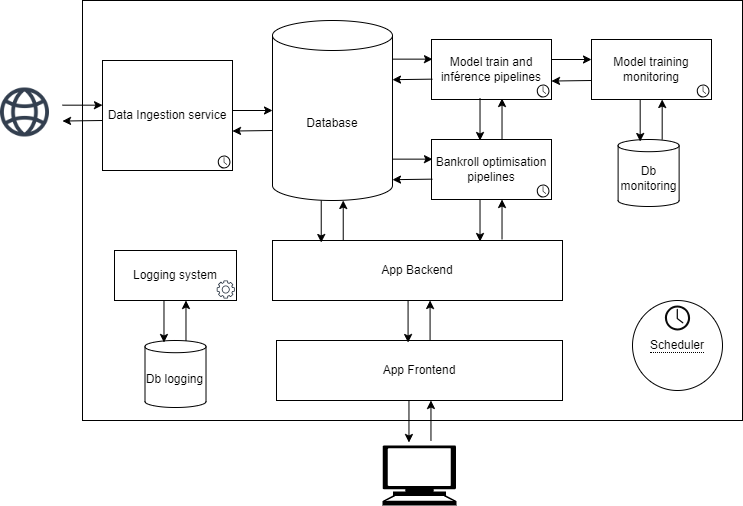

The diagram above was exported from draw.io. Its source (the exported page's mxGraphModel, read from the mxfile embedded in the PNG):
<mxGraphModel dx="1318" dy="707" grid="1" gridSize="10" guides="1" tooltips="1" connect="1" arrows="1" fold="1" page="1" pageScale="1" pageWidth="827" pageHeight="1169" math="0" shadow="0">
  <root>
    <mxCell id="0" />
    <mxCell id="1" parent="0" />
    <mxCell id="XQQU0D10g1ZF3UgEuzNr-1" value="" style="rounded=0;whiteSpace=wrap;html=1;" vertex="1" parent="1">
      <mxGeometry x="100" y="110" width="660" height="420" as="geometry" />
    </mxCell>
    <mxCell id="XQQU0D10g1ZF3UgEuzNr-2" value="Database" style="shape=cylinder3;whiteSpace=wrap;html=1;boundedLbl=1;backgroundOutline=1;size=15;" vertex="1" parent="1">
      <mxGeometry x="290" y="130" width="120" height="180" as="geometry" />
    </mxCell>
    <mxCell id="XQQU0D10g1ZF3UgEuzNr-3" value="Data Ingestion service" style="rounded=0;whiteSpace=wrap;html=1;" vertex="1" parent="1">
      <mxGeometry x="120" y="170" width="130" height="110" as="geometry" />
    </mxCell>
    <mxCell id="XQQU0D10g1ZF3UgEuzNr-4" value="Model train and inférence pipelines" style="rounded=0;whiteSpace=wrap;html=1;" vertex="1" parent="1">
      <mxGeometry x="449" y="149" width="120" height="60" as="geometry" />
    </mxCell>
    <mxCell id="XQQU0D10g1ZF3UgEuzNr-5" value="Bankroll optimisation pipelines" style="rounded=0;whiteSpace=wrap;html=1;" vertex="1" parent="1">
      <mxGeometry x="449" y="249" width="120" height="60" as="geometry" />
    </mxCell>
    <mxCell id="XQQU0D10g1ZF3UgEuzNr-6" value="App Backend" style="rounded=0;whiteSpace=wrap;html=1;" vertex="1" parent="1">
      <mxGeometry x="290" y="350" width="290" height="60" as="geometry" />
    </mxCell>
    <mxCell id="XQQU0D10g1ZF3UgEuzNr-7" value="App Frontend" style="rounded=0;whiteSpace=wrap;html=1;" vertex="1" parent="1">
      <mxGeometry x="294" y="450" width="286" height="60" as="geometry" />
    </mxCell>
    <mxCell id="XQQU0D10g1ZF3UgEuzNr-8" value="Model training monitoring" style="rounded=0;whiteSpace=wrap;html=1;" vertex="1" parent="1">
      <mxGeometry x="609" y="149" width="120" height="60" as="geometry" />
    </mxCell>
    <mxCell id="XQQU0D10g1ZF3UgEuzNr-9" style="edgeStyle=orthogonalEdgeStyle;rounded=0;orthogonalLoop=1;jettySize=auto;html=1;exitX=0.5;exitY=1;exitDx=0;exitDy=0;" edge="1" parent="1" source="XQQU0D10g1ZF3UgEuzNr-8" target="XQQU0D10g1ZF3UgEuzNr-8">
      <mxGeometry relative="1" as="geometry" />
    </mxCell>
    <mxCell id="XQQU0D10g1ZF3UgEuzNr-10" value="&lt;span style=&quot;border-bottom: 1px dotted&quot;&gt;Scheduler&lt;/span&gt;" style="ellipse;whiteSpace=wrap;html=1;align=center;" vertex="1" parent="1">
      <mxGeometry x="650" y="410" width="90" height="90" as="geometry" />
    </mxCell>
    <mxCell id="XQQU0D10g1ZF3UgEuzNr-12" value="" style="endArrow=classic;html=1;rounded=0;exitX=-0.001;exitY=0.548;exitDx=0;exitDy=0;exitPerimeter=0;" edge="1" parent="1">
      <mxGeometry width="50" height="50" relative="1" as="geometry">
        <mxPoint x="289.87999999999994" y="240" as="sourcePoint" />
        <mxPoint x="250" y="240.54301962354828" as="targetPoint" />
      </mxGeometry>
    </mxCell>
    <mxCell id="XQQU0D10g1ZF3UgEuzNr-13" value="" style="endArrow=classic;html=1;rounded=0;entryX=0;entryY=0.5;entryDx=0;entryDy=0;entryPerimeter=0;" edge="1" parent="1" target="XQQU0D10g1ZF3UgEuzNr-2">
      <mxGeometry width="50" height="50" relative="1" as="geometry">
        <mxPoint x="250" y="220" as="sourcePoint" />
        <mxPoint x="270.00000000000006" y="199.84999999999988" as="targetPoint" />
      </mxGeometry>
    </mxCell>
    <mxCell id="XQQU0D10g1ZF3UgEuzNr-17" value="" style="endArrow=classic;html=1;rounded=0;entryX=0.691;entryY=1;entryDx=0;entryDy=0;entryPerimeter=0;exitX=0.287;exitY=0.005;exitDx=0;exitDy=0;exitPerimeter=0;" edge="1" parent="1">
      <mxGeometry width="50" height="50" relative="1" as="geometry">
        <mxPoint x="519.52" y="349" as="sourcePoint" />
        <mxPoint x="519.52" y="309" as="targetPoint" />
      </mxGeometry>
    </mxCell>
    <mxCell id="XQQU0D10g1ZF3UgEuzNr-18" value="" style="endArrow=classic;html=1;rounded=0;exitX=0.511;exitY=1.001;exitDx=0;exitDy=0;exitPerimeter=0;entryX=0.211;entryY=0.037;entryDx=0;entryDy=0;entryPerimeter=0;" edge="1" parent="1">
      <mxGeometry width="50" height="50" relative="1" as="geometry">
        <mxPoint x="497.52" y="309" as="sourcePoint" />
        <mxPoint x="497.52" y="351" as="targetPoint" />
      </mxGeometry>
    </mxCell>
    <mxCell id="XQQU0D10g1ZF3UgEuzNr-19" value="" style="endArrow=classic;html=1;rounded=0;entryX=0.691;entryY=1;entryDx=0;entryDy=0;entryPerimeter=0;exitX=0.287;exitY=0.005;exitDx=0;exitDy=0;exitPerimeter=0;" edge="1" parent="1">
      <mxGeometry width="50" height="50" relative="1" as="geometry">
        <mxPoint x="519.52" y="248" as="sourcePoint" />
        <mxPoint x="519.52" y="208" as="targetPoint" />
      </mxGeometry>
    </mxCell>
    <mxCell id="XQQU0D10g1ZF3UgEuzNr-20" value="" style="endArrow=classic;html=1;rounded=0;exitX=0.511;exitY=1.001;exitDx=0;exitDy=0;exitPerimeter=0;entryX=0.211;entryY=0.037;entryDx=0;entryDy=0;entryPerimeter=0;" edge="1" parent="1">
      <mxGeometry width="50" height="50" relative="1" as="geometry">
        <mxPoint x="497.52" y="208" as="sourcePoint" />
        <mxPoint x="497.52" y="250" as="targetPoint" />
      </mxGeometry>
    </mxCell>
    <mxCell id="XQQU0D10g1ZF3UgEuzNr-21" value="" style="endArrow=classic;html=1;rounded=0;entryX=0.691;entryY=1;entryDx=0;entryDy=0;entryPerimeter=0;exitX=0.287;exitY=0.005;exitDx=0;exitDy=0;exitPerimeter=0;" edge="1" parent="1">
      <mxGeometry width="50" height="50" relative="1" as="geometry">
        <mxPoint x="360.73" y="350" as="sourcePoint" />
        <mxPoint x="360.73" y="310" as="targetPoint" />
      </mxGeometry>
    </mxCell>
    <mxCell id="XQQU0D10g1ZF3UgEuzNr-22" value="" style="endArrow=classic;html=1;rounded=0;exitX=0.511;exitY=1.001;exitDx=0;exitDy=0;exitPerimeter=0;entryX=0.211;entryY=0.037;entryDx=0;entryDy=0;entryPerimeter=0;" edge="1" parent="1">
      <mxGeometry width="50" height="50" relative="1" as="geometry">
        <mxPoint x="338.73" y="310" as="sourcePoint" />
        <mxPoint x="338.73" y="352" as="targetPoint" />
      </mxGeometry>
    </mxCell>
    <mxCell id="XQQU0D10g1ZF3UgEuzNr-23" value="" style="endArrow=classic;html=1;rounded=0;entryX=0.691;entryY=1;entryDx=0;entryDy=0;entryPerimeter=0;exitX=0.287;exitY=0.005;exitDx=0;exitDy=0;exitPerimeter=0;" edge="1" parent="1">
      <mxGeometry width="50" height="50" relative="1" as="geometry">
        <mxPoint x="447.57000000000005" y="450" as="sourcePoint" />
        <mxPoint x="447.57000000000005" y="410" as="targetPoint" />
      </mxGeometry>
    </mxCell>
    <mxCell id="XQQU0D10g1ZF3UgEuzNr-24" value="" style="endArrow=classic;html=1;rounded=0;exitX=0.511;exitY=1.001;exitDx=0;exitDy=0;exitPerimeter=0;entryX=0.211;entryY=0.037;entryDx=0;entryDy=0;entryPerimeter=0;" edge="1" parent="1">
      <mxGeometry width="50" height="50" relative="1" as="geometry">
        <mxPoint x="425.57000000000005" y="410" as="sourcePoint" />
        <mxPoint x="425.57000000000005" y="452" as="targetPoint" />
      </mxGeometry>
    </mxCell>
    <mxCell id="XQQU0D10g1ZF3UgEuzNr-25" value="" style="endArrow=classic;html=1;rounded=0;exitX=-0.001;exitY=0.548;exitDx=0;exitDy=0;exitPerimeter=0;" edge="1" parent="1">
      <mxGeometry width="50" height="50" relative="1" as="geometry">
        <mxPoint x="608.8799999999999" y="190" as="sourcePoint" />
        <mxPoint x="569" y="190.54301962354828" as="targetPoint" />
      </mxGeometry>
    </mxCell>
    <mxCell id="XQQU0D10g1ZF3UgEuzNr-26" value="" style="endArrow=classic;html=1;rounded=0;entryX=0;entryY=0.5;entryDx=0;entryDy=0;entryPerimeter=0;" edge="1" parent="1">
      <mxGeometry width="50" height="50" relative="1" as="geometry">
        <mxPoint x="569" y="169" as="sourcePoint" />
        <mxPoint x="609" y="169" as="targetPoint" />
      </mxGeometry>
    </mxCell>
    <mxCell id="XQQU0D10g1ZF3UgEuzNr-27" value="" style="endArrow=classic;html=1;rounded=0;exitX=-0.001;exitY=0.548;exitDx=0;exitDy=0;exitPerimeter=0;" edge="1" parent="1">
      <mxGeometry width="50" height="50" relative="1" as="geometry">
        <mxPoint x="449.8799999999999" y="188.64" as="sourcePoint" />
        <mxPoint x="410" y="189.18301962354826" as="targetPoint" />
      </mxGeometry>
    </mxCell>
    <mxCell id="XQQU0D10g1ZF3UgEuzNr-28" value="" style="endArrow=classic;html=1;rounded=0;entryX=0;entryY=0.5;entryDx=0;entryDy=0;entryPerimeter=0;" edge="1" parent="1">
      <mxGeometry width="50" height="50" relative="1" as="geometry">
        <mxPoint x="410" y="168.64" as="sourcePoint" />
        <mxPoint x="450" y="168.64" as="targetPoint" />
      </mxGeometry>
    </mxCell>
    <mxCell id="XQQU0D10g1ZF3UgEuzNr-29" value="" style="endArrow=classic;html=1;rounded=0;exitX=-0.001;exitY=0.548;exitDx=0;exitDy=0;exitPerimeter=0;" edge="1" parent="1">
      <mxGeometry width="50" height="50" relative="1" as="geometry">
        <mxPoint x="449.8799999999999" y="288.64" as="sourcePoint" />
        <mxPoint x="410" y="289.18301962354826" as="targetPoint" />
      </mxGeometry>
    </mxCell>
    <mxCell id="XQQU0D10g1ZF3UgEuzNr-30" value="" style="endArrow=classic;html=1;rounded=0;entryX=0;entryY=0.5;entryDx=0;entryDy=0;entryPerimeter=0;" edge="1" parent="1">
      <mxGeometry width="50" height="50" relative="1" as="geometry">
        <mxPoint x="410" y="268.64" as="sourcePoint" />
        <mxPoint x="450" y="268.64" as="targetPoint" />
      </mxGeometry>
    </mxCell>
    <mxCell id="XQQU0D10g1ZF3UgEuzNr-31" value="" style="sketch=0;pointerEvents=1;shadow=0;dashed=0;html=1;strokeColor=none;fillColor=#0A0A0A;labelPosition=center;verticalLabelPosition=bottom;verticalAlign=top;outlineConnect=0;align=center;shape=mxgraph.office.concepts.clock;" vertex="1" parent="1">
      <mxGeometry x="682.37" y="415" width="25.25" height="25" as="geometry" />
    </mxCell>
    <mxCell id="XQQU0D10g1ZF3UgEuzNr-33" value="" style="sketch=0;pointerEvents=1;shadow=0;dashed=0;html=1;strokeColor=none;fillColor=#0A0A0A;labelPosition=center;verticalLabelPosition=bottom;verticalAlign=top;outlineConnect=0;align=center;shape=mxgraph.office.concepts.clock;" vertex="1" parent="1">
      <mxGeometry x="714.25" y="194" width="12.75" height="13" as="geometry" />
    </mxCell>
    <mxCell id="XQQU0D10g1ZF3UgEuzNr-34" value="" style="sketch=0;pointerEvents=1;shadow=0;dashed=0;html=1;strokeColor=none;fillColor=#0A0A0A;labelPosition=center;verticalLabelPosition=bottom;verticalAlign=top;outlineConnect=0;align=center;shape=mxgraph.office.concepts.clock;" vertex="1" parent="1">
      <mxGeometry x="554.25" y="194" width="12.75" height="13" as="geometry" />
    </mxCell>
    <mxCell id="XQQU0D10g1ZF3UgEuzNr-35" value="" style="sketch=0;pointerEvents=1;shadow=0;dashed=0;html=1;strokeColor=none;fillColor=#0A0A0A;labelPosition=center;verticalLabelPosition=bottom;verticalAlign=top;outlineConnect=0;align=center;shape=mxgraph.office.concepts.clock;" vertex="1" parent="1">
      <mxGeometry x="554.25" y="294" width="12.75" height="13" as="geometry" />
    </mxCell>
    <mxCell id="XQQU0D10g1ZF3UgEuzNr-36" value="" style="sketch=0;pointerEvents=1;shadow=0;dashed=0;html=1;strokeColor=none;fillColor=#0A0A0A;labelPosition=center;verticalLabelPosition=bottom;verticalAlign=top;outlineConnect=0;align=center;shape=mxgraph.office.concepts.clock;" vertex="1" parent="1">
      <mxGeometry x="235.25" y="265" width="12.75" height="13" as="geometry" />
    </mxCell>
    <mxCell id="XQQU0D10g1ZF3UgEuzNr-39" value="" style="endArrow=classic;html=1;rounded=0;exitX=-0.001;exitY=0.548;exitDx=0;exitDy=0;exitPerimeter=0;" edge="1" parent="1">
      <mxGeometry width="50" height="50" relative="1" as="geometry">
        <mxPoint x="119.87999999999994" y="230" as="sourcePoint" />
        <mxPoint x="80" y="230.54301962354828" as="targetPoint" />
      </mxGeometry>
    </mxCell>
    <mxCell id="XQQU0D10g1ZF3UgEuzNr-40" value="" style="endArrow=classic;html=1;rounded=0;entryX=0;entryY=0.5;entryDx=0;entryDy=0;entryPerimeter=0;" edge="1" parent="1">
      <mxGeometry width="50" height="50" relative="1" as="geometry">
        <mxPoint x="80" y="214.67" as="sourcePoint" />
        <mxPoint x="120" y="214.67" as="targetPoint" />
      </mxGeometry>
    </mxCell>
    <mxCell id="XQQU0D10g1ZF3UgEuzNr-41" value="" style="shape=image;html=1;verticalAlign=top;verticalLabelPosition=bottom;labelBackgroundColor=#ffffff;imageAspect=0;aspect=fixed;image=https://cdn3.iconfinder.com/data/icons/internet-and-web-4/78/internt_web_technology-01-128.png;labelBorderColor=#000000;imageBackground=none;imageBorder=none;strokeWidth=2;" vertex="1" parent="1">
      <mxGeometry x="18" y="197.5" width="49" height="49" as="geometry" />
    </mxCell>
    <mxCell id="XQQU0D10g1ZF3UgEuzNr-42" value="" style="endArrow=classic;html=1;rounded=0;entryX=0.691;entryY=1;entryDx=0;entryDy=0;entryPerimeter=0;exitX=0.287;exitY=0.005;exitDx=0;exitDy=0;exitPerimeter=0;" edge="1" parent="1">
      <mxGeometry width="50" height="50" relative="1" as="geometry">
        <mxPoint x="448.4600000000001" y="550" as="sourcePoint" />
        <mxPoint x="448.4600000000001" y="510" as="targetPoint" />
      </mxGeometry>
    </mxCell>
    <mxCell id="XQQU0D10g1ZF3UgEuzNr-43" value="" style="endArrow=classic;html=1;rounded=0;exitX=0.511;exitY=1.001;exitDx=0;exitDy=0;exitPerimeter=0;entryX=0.211;entryY=0.037;entryDx=0;entryDy=0;entryPerimeter=0;" edge="1" parent="1">
      <mxGeometry width="50" height="50" relative="1" as="geometry">
        <mxPoint x="426.4600000000001" y="510" as="sourcePoint" />
        <mxPoint x="426.4600000000001" y="552" as="targetPoint" />
      </mxGeometry>
    </mxCell>
    <mxCell id="XQQU0D10g1ZF3UgEuzNr-44" value="" style="shape=mxgraph.signs.tech.computer;html=1;pointerEvents=1;fillColor=#000000;strokeColor=none;verticalLabelPosition=bottom;verticalAlign=top;align=center;" vertex="1" parent="1">
      <mxGeometry x="400" y="555" width="74" height="60" as="geometry" />
    </mxCell>
    <mxCell id="XQQU0D10g1ZF3UgEuzNr-45" value="Db monitoring" style="shape=cylinder3;whiteSpace=wrap;html=1;boundedLbl=1;backgroundOutline=1;size=6.098610170425928;" vertex="1" parent="1">
      <mxGeometry x="635.61" y="249" width="61.01" height="67" as="geometry" />
    </mxCell>
    <mxCell id="XQQU0D10g1ZF3UgEuzNr-46" value="" style="endArrow=classic;html=1;rounded=0;entryX=0.691;entryY=1;entryDx=0;entryDy=0;entryPerimeter=0;exitX=0.287;exitY=0.005;exitDx=0;exitDy=0;exitPerimeter=0;" edge="1" parent="1">
      <mxGeometry width="50" height="50" relative="1" as="geometry">
        <mxPoint x="679.68" y="249" as="sourcePoint" />
        <mxPoint x="679.68" y="209" as="targetPoint" />
      </mxGeometry>
    </mxCell>
    <mxCell id="XQQU0D10g1ZF3UgEuzNr-47" value="" style="endArrow=classic;html=1;rounded=0;exitX=0.511;exitY=1.001;exitDx=0;exitDy=0;exitPerimeter=0;entryX=0.211;entryY=0.037;entryDx=0;entryDy=0;entryPerimeter=0;" edge="1" parent="1">
      <mxGeometry width="50" height="50" relative="1" as="geometry">
        <mxPoint x="657.68" y="209" as="sourcePoint" />
        <mxPoint x="657.68" y="251" as="targetPoint" />
      </mxGeometry>
    </mxCell>
    <mxCell id="XQQU0D10g1ZF3UgEuzNr-48" value="Logging system" style="rounded=0;whiteSpace=wrap;html=1;" vertex="1" parent="1">
      <mxGeometry x="132" y="360" width="122" height="50" as="geometry" />
    </mxCell>
    <mxCell id="XQQU0D10g1ZF3UgEuzNr-49" value="Db logging" style="shape=cylinder3;whiteSpace=wrap;html=1;boundedLbl=1;backgroundOutline=1;size=6.098610170425928;" vertex="1" parent="1">
      <mxGeometry x="162.5" y="450" width="61.01" height="67" as="geometry" />
    </mxCell>
    <mxCell id="XQQU0D10g1ZF3UgEuzNr-50" value="" style="endArrow=classic;html=1;rounded=0;entryX=0.691;entryY=1;entryDx=0;entryDy=0;entryPerimeter=0;exitX=0.287;exitY=0.005;exitDx=0;exitDy=0;exitPerimeter=0;" edge="1" parent="1">
      <mxGeometry width="50" height="50" relative="1" as="geometry">
        <mxPoint x="203.48000000000005" y="450" as="sourcePoint" />
        <mxPoint x="203.48000000000005" y="410" as="targetPoint" />
      </mxGeometry>
    </mxCell>
    <mxCell id="XQQU0D10g1ZF3UgEuzNr-51" value="" style="endArrow=classic;html=1;rounded=0;exitX=0.511;exitY=1.001;exitDx=0;exitDy=0;exitPerimeter=0;entryX=0.211;entryY=0.037;entryDx=0;entryDy=0;entryPerimeter=0;" edge="1" parent="1">
      <mxGeometry width="50" height="50" relative="1" as="geometry">
        <mxPoint x="181.48000000000005" y="410" as="sourcePoint" />
        <mxPoint x="181.48000000000005" y="452" as="targetPoint" />
      </mxGeometry>
    </mxCell>
    <mxCell id="XQQU0D10g1ZF3UgEuzNr-52" value="" style="sketch=0;outlineConnect=0;fontColor=#232F3E;gradientColor=none;fillColor=#232F3D;strokeColor=none;dashed=0;verticalLabelPosition=bottom;verticalAlign=top;align=center;html=1;fontSize=12;fontStyle=0;aspect=fixed;pointerEvents=1;shape=mxgraph.aws4.gear;" vertex="1" parent="1">
      <mxGeometry x="234.25" y="390" width="18" height="18" as="geometry" />
    </mxCell>
  </root>
</mxGraphModel>